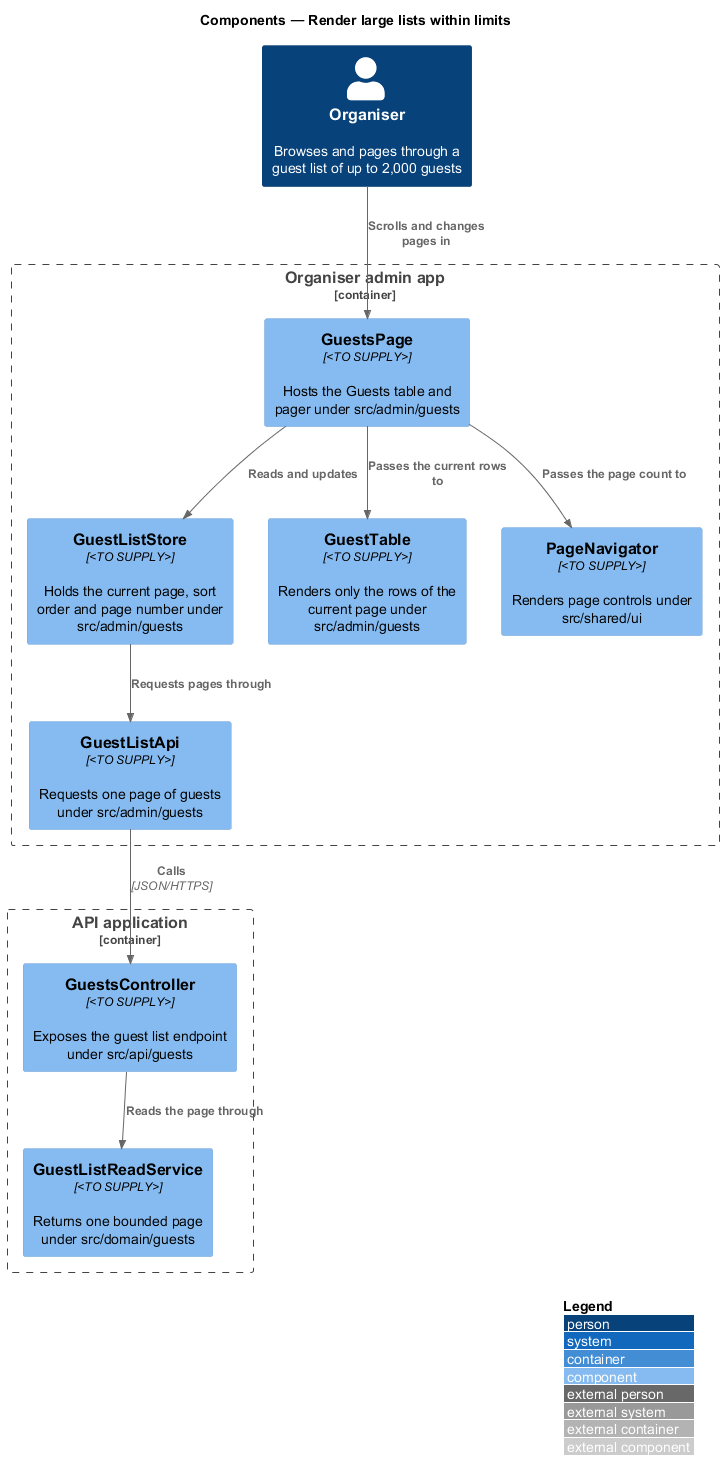

The diagram above was rendered by PlantUML. Its source (embedded in the PNG):
@startuml
!include <C4/C4_Component>
LAYOUT_WITH_LEGEND()
title Components — Render large lists within limits

Person(organiser, "Organiser", "Browses and pages through a guest list of up to 2,000 guests")

Container_Boundary(adminApp, "Organiser admin app") {
  Component(page, "GuestsPage", "<TO SUPPLY>", "Hosts the Guests table and pager under src/admin/guests")
  Component(store, "GuestListStore", "<TO SUPPLY>", "Holds the current page, sort order and page number under src/admin/guests")
  Component(client, "GuestListApi", "<TO SUPPLY>", "Requests one page of guests under src/admin/guests")
  Component(table, "GuestTable", "<TO SUPPLY>", "Renders only the rows of the current page under src/admin/guests")
  Component(nav, "PageNavigator", "<TO SUPPLY>", "Renders page controls under src/shared/ui")
}

Container_Boundary(api, "API application") {
  Component(ctrl, "GuestsController", "<TO SUPPLY>", "Exposes the guest list endpoint under src/api/guests")
  Component(readSvc, "GuestListReadService", "<TO SUPPLY>", "Returns one bounded page under src/domain/guests")
}

Rel(organiser, page, "Scrolls and changes pages in")
Rel(page, store, "Reads and updates")
Rel(page, table, "Passes the current rows to")
Rel(page, nav, "Passes the page count to")
Rel(store, client, "Requests pages through")
Rel(client, ctrl, "Calls", "JSON/HTTPS")
Rel(ctrl, readSvc, "Reads the page through")
@enduml